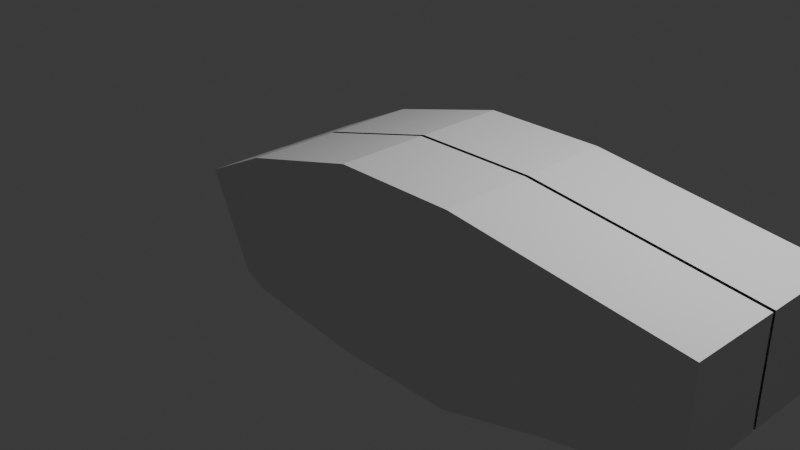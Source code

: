 # Source: Shark2.blend  (saved by Blender 5.0.118; exported with 4.5.12 LTS)
import bpy
from mathutils import Matrix  # noqa: F401  (used for matrix-valued properties, if any)

bpy.ops.wm.read_factory_settings(use_empty=True)
scene = bpy.context.scene
scene.name = 'Scene'

# ---- collections
col_collection = bpy.data.collections.new('Collection'); scene.collection.children.link(col_collection)

# ---- world
world_world = bpy.data.worlds.new('World'); scene.world = world_world
world_world.use_nodes = True; world_world.node_tree.nodes.clear()
_N = world_world.node_tree.nodes; _L = world_world.node_tree.links
n0 = _N.new('ShaderNodeOutputWorld'); n0.name = 'World Output'; n0.location = (200, 100)
n1 = _N.new('ShaderNodeBackground'); n1.name = 'Background'; n1.location = (-200, 100)
n1.inputs[0].default_value = (0.05088, 0.05088, 0.05088, 1.0)
_L.new(n1.outputs[0], n0.inputs[0])
n0.is_active_output = True
world_world.color = (0.05088, 0.05088, 0.05088)
world_world.sun_shadow_jitter_overblur = 0.0

# ---- cameras
cam_camera = bpy.data.cameras.new('Camera')
cam_camera.clip_end = 100.0
cam_camera.ortho_scale = 7.314

# ---- lights
light_light = bpy.data.lights.new('Light', 'POINT')
light_light.energy = 1000.0
light_light.shadow_soft_size = 0.1

# ---- meshes
me_cube_001 = bpy.data.meshes.new('Cube.001')
me_cube_001.from_pydata([(-1.0, -1.0, -0.8551), (-1.0, -1.0, 0.6503), (4.086, -1.0, -0.4086), (4.086, -1.0, 0.6885), (-1.158, 0.007973, -0.7657), (-1.0, -0.01987, 0.6503), (4.086, -0.01987, -0.4086), (4.086, -0.01987, 0.6885), (1.633, -1.0, -1.0), (1.633, -1.0, 1.0), (1.633, -0.01987, 1.0), (1.633, -0.01987, -1.0), (0.3261, -1.0, 1.0), (0.3261, -0.01987, -1.0), (0.3261, -1.0, -1.0), (0.3261, -0.01987, 1.0), (-1.315, 0.007973, -0.7657), (-1.315, -0.9722, -0.7657), (-1.847, -0.9412, 0.2394), (-1.847, 0.03894, 0.2394), (2.811, -1.0, -0.6684), (2.811, -0.01987, 0.8504), (2.811, -1.0, 0.8504), (2.811, -0.01987, -0.6684)], [], [(6, 7, 3, 2), (14, 12, 1, 0), (23, 6, 2, 20), (15, 5, 1, 12), (4, 0, 17, 16), (21, 10, 9, 22), (13, 11, 8, 14), (20, 22, 9, 8), (4, 13, 14, 0), (10, 15, 12, 9), (8, 9, 12, 14), (17, 18, 19, 16), (5, 4, 16, 19), (0, 1, 18, 17), (1, 5, 19, 18), (2, 3, 22, 20), (7, 21, 22, 3), (11, 23, 20, 8)])
_uv = me_cube_001.uv_layers.new(name='UVMap')
_uv.uv.foreach_set('vector', [0.375, 0.6275, 0.625, 0.6275, 0.625, 0.75, 0.375, 0.75, 0.375, 0.9263, 0.625, 0.9263, 0.625, 1.0, 0.375, 1.0, 0.3211, 0.6275, 0.375, 0.6275, 0.375, 0.75, 0.3211, 0.75, 0.8013, 0.6275, 0.875, 0.6275, 0.875, 0.75, 0.8013, 0.75, 0.125, 0.6275, 0.125, 0.75, 0.125, 0.75, 0.125, 0.6275, 0.6789, 0.6275, 0.7288, 0.6275, 0.7288, 0.75, 0.6789, 0.75, 0.1987, 0.6275, 0.2712, 0.6275, 0.2712, 0.75, 0.1987, 0.75, 0.375, 0.8039, 0.625, 0.8039, 0.625, 0.8538, 0.375, 0.8538, 0.125, 0.6275, 0.1987, 0.6275, 0.1987, 0.75, 0.125, 0.75, 0.7288, 0.6275, 0.8013, 0.6275, 0.8013, 0.75, 0.7288, 0.75, 0.375, 0.8538, 0.625, 0.8538, 0.625, 0.9263, 0.375, 0.9263, 0.375, 0.0, 0.625, 0.0, 0.625, 0.1225, 0.375, 0.1225, 0.0, 0.0, 0.0, 0.0, 0.0, 0.0, 0.0, 0.0, 0.375, 1.0, 0.625, 1.0, 0.625, 1.0, 0.375, 1.0, 0.875, 0.75, 0.875, 0.6275, 0.875, 0.6275, 0.875, 0.75, 0.375, 0.75, 0.625, 0.75, 0.625, 0.8039, 0.375, 0.8039, 0.625, 0.6275, 0.6789, 0.6275, 0.6789, 0.75, 0.625, 0.75, 0.2712, 0.6275, 0.3211, 0.6275, 0.3211, 0.75, 0.2712, 0.75])
me_cube_001.update()

# ---- objects
ob_light = bpy.data.objects.new('Light', light_light)
ob_camera = bpy.data.objects.new('Camera', cam_camera)
ob_empty_001 = bpy.data.objects.new('Empty.001', None)
ob_empty_002 = bpy.data.objects.new('Empty.002', None)
ob_shark = bpy.data.objects.new('Shark', me_cube_001)

# ---- transforms, parenting, visibility, modifiers, constraints
ob_light.location = (4.076, 1.005, 5.904)
ob_light.rotation_euler = (0.6503, 0.05522, 1.866)
ob_light.lock_rotations_4d = False
ob_light.empty_display_type = 'ARROWS'
ob_light.color = (0.0, 0.0, 0.0, 0.0)
ob_light.lineart.crease_threshold = 0.0
ob_camera.location = (7.359, -6.926, 4.958)
ob_camera.rotation_euler = (1.109, 0.0, 0.8149)
ob_camera.lock_rotations_4d = False
ob_camera.empty_display_type = 'ARROWS'
ob_camera.color = (0.0, 0.0, 0.0, 0.0)
ob_camera.display_type = 'WIRE'
ob_camera.lineart.crease_threshold = 0.0
ob_empty_001.location = (13.71, -3.312, 0.3996)
ob_empty_001.rotation_euler = (1.571, -0.0, -1.577)
ob_empty_001.scale = (2.506, 2.506, 2.506)
ob_empty_001.empty_display_type = 'IMAGE'
ob_empty_001.empty_display_size = 5.0
ob_empty_002.location = (0.1629, 10.09, 0.8854)
ob_empty_002.rotation_euler = (1.533, -0.0002262, 0.01527)
ob_empty_002.scale = (2.506, 2.506, 2.506)
ob_empty_002.empty_display_type = 'IMAGE'
ob_empty_002.empty_display_size = 5.0
ob_shark.location = (0.0, 0.0, 0.0)
_m = ob_shark.modifiers.new('Mirror', 'MIRROR')
_m.use_axis = (False, True, False)
_m.merge_threshold = 0.0001
_m.bisect_threshold = 0.0

# ---- collection membership
col_collection.objects.link(ob_light)
col_collection.objects.link(ob_camera)
col_collection.objects.link(ob_empty_001)
col_collection.objects.link(ob_empty_002)
col_collection.objects.link(ob_shark)

# ---- scene / render settings (as saved in the file)
scene.camera = ob_camera
scene.frame_start = 1; scene.frame_end = 250; scene.frame_set(1)
scene.render.engine = 'BLENDER_EEVEE_NEXT'
scene.render.bake_bias = 0.0
scene.render.bake_samples = 0
scene.cycles.sampling_pattern = 'TABULATED_SOBOL'
scene.eevee.use_volume_custom_range = False
bpy.context.view_layer.update()
